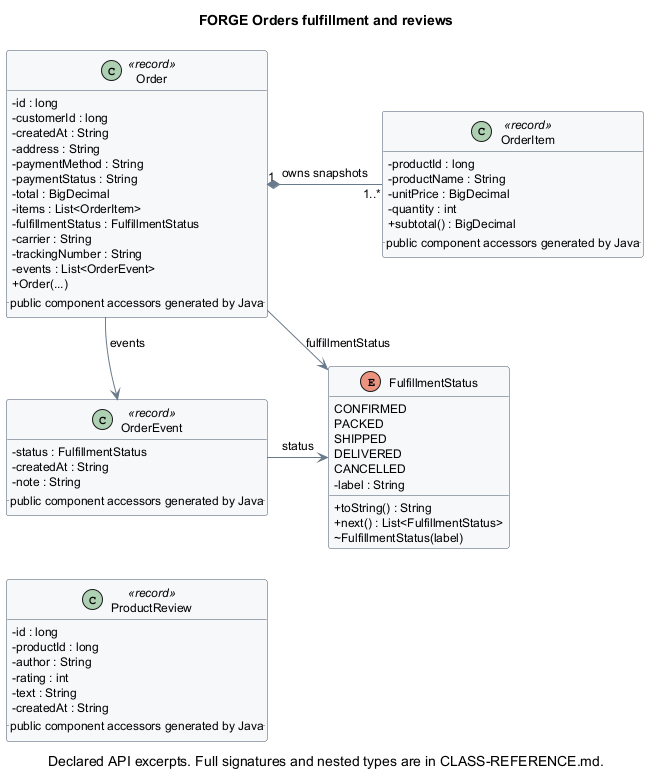

The diagram above was rendered by PlantUML. Its source (embedded in the PNG):
@startuml 03_orders_reviews
!pragma layout smetana
skinparam classAttributeIconSize 0
skinparam shadowing false
skinparam backgroundColor white
skinparam defaultFontName SansSerif
skinparam defaultFontSize 12
skinparam classBackgroundColor #F7F8FA
skinparam classBorderColor #455568
skinparam ArrowColor #697A8D
skinparam packageStyle rectangle
skinparam nodesep 25
skinparam ranksep 30
hide empty members
title FORGE Orders fulfillment and reviews
caption Declared API excerpts. Full signatures and nested types are in CLASS-REFERENCE.md.
class "Order" as edu_course_shop_model_Order <<record>> {
  -id : long
  -customerId : long
  -createdAt : String
  -address : String
  -paymentMethod : String
  -paymentStatus : String
  -total : BigDecimal
  -items : List<OrderItem>
  -fulfillmentStatus : FulfillmentStatus
  -carrier : String
  -trackingNumber : String
  -events : List<OrderEvent>
  +Order(...)
  .. public component accessors generated by Java ..
}
class "OrderItem" as edu_course_shop_model_OrderItem <<record>> {
  -productId : long
  -productName : String
  -unitPrice : BigDecimal
  -quantity : int
  +subtotal() : BigDecimal
  .. public component accessors generated by Java ..
}
class "OrderEvent" as edu_course_shop_model_OrderEvent <<record>> {
  -status : FulfillmentStatus
  -createdAt : String
  -note : String
  .. public component accessors generated by Java ..
}
enum "FulfillmentStatus" as edu_course_shop_model_FulfillmentStatus {
  CONFIRMED
  PACKED
  SHIPPED
  DELIVERED
  CANCELLED
  -label : String
  +toString() : String
  +next() : List<FulfillmentStatus>
  ~FulfillmentStatus(label)
}
class "ProductReview" as edu_course_shop_model_ProductReview <<record>> {
  -id : long
  -productId : long
  -author : String
  -rating : int
  -text : String
  -createdAt : String
  .. public component accessors generated by Java ..
}
edu_course_shop_model_Order "1" *-- "1..*" edu_course_shop_model_OrderItem : owns snapshots
edu_course_shop_model_Order --> edu_course_shop_model_FulfillmentStatus : fulfillmentStatus
edu_course_shop_model_Order --> edu_course_shop_model_OrderEvent : events
edu_course_shop_model_Order -[hidden]down-> edu_course_shop_model_OrderEvent
edu_course_shop_model_Order -[hidden]right-> edu_course_shop_model_OrderItem
edu_course_shop_model_OrderEvent --> edu_course_shop_model_FulfillmentStatus : status
edu_course_shop_model_OrderEvent -[hidden]down-> edu_course_shop_model_ProductReview
edu_course_shop_model_OrderEvent -[hidden]right-> edu_course_shop_model_FulfillmentStatus
edu_course_shop_model_OrderItem -[hidden]down-> edu_course_shop_model_FulfillmentStatus
@enduml